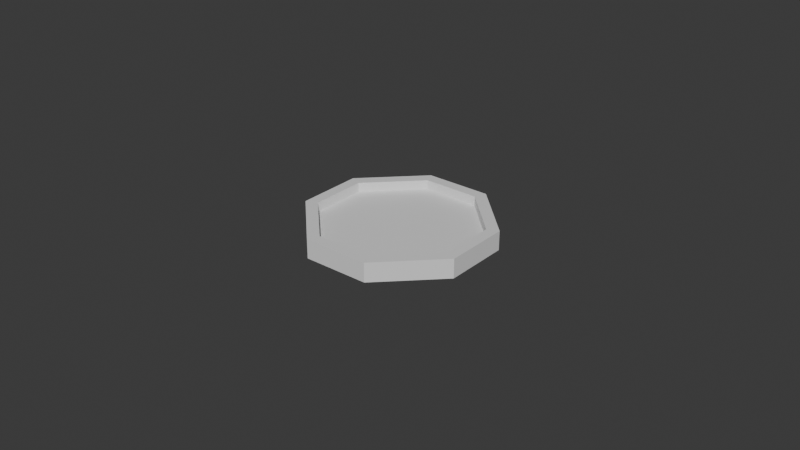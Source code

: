 # Source: SM_Monocle_01.blend  (saved by Blender 4.4.32; exported with 4.5.12 LTS)
import bpy
from mathutils import Matrix  # noqa: F401  (used for matrix-valued properties, if any)

bpy.ops.wm.read_factory_settings(use_empty=True)
scene = bpy.context.scene
scene.name = 'Scene'

# ---- collections
col_collection = bpy.data.collections.new('Collection'); scene.collection.children.link(col_collection)

# ---- materials (node trees are filled in below, after node groups)
mat_glass = bpy.data.materials.new('glass')
mat_frame = bpy.data.materials.new('frame')
mat_wood = bpy.data.materials.new('wood')

# ---- material node trees
mat_glass.use_nodes = True; mat_glass.node_tree.nodes.clear()
_N = mat_glass.node_tree.nodes; _L = mat_glass.node_tree.links
n0 = _N.new('ShaderNodeBsdfPrincipled'); n0.name = 'Principled BSDF'; n0.location = (10, 300)
n1 = _N.new('ShaderNodeOutputMaterial'); n1.name = 'Material Output'; n1.location = (300, 300)
_L.new(n0.outputs[0], n1.inputs[0])
n1.is_active_output = True
mat_frame.use_nodes = True; mat_frame.node_tree.nodes.clear()
_N = mat_frame.node_tree.nodes; _L = mat_frame.node_tree.links
n0 = _N.new('ShaderNodeBsdfPrincipled'); n0.name = 'Principled BSDF'; n0.location = (10, 300)
n1 = _N.new('ShaderNodeOutputMaterial'); n1.name = 'Material Output'; n1.location = (300, 300)
_L.new(n0.outputs[0], n1.inputs[0])
n1.is_active_output = True
mat_wood.use_nodes = True; mat_wood.node_tree.nodes.clear()
_N = mat_wood.node_tree.nodes; _L = mat_wood.node_tree.links
n0 = _N.new('ShaderNodeBsdfPrincipled'); n0.name = 'Principled BSDF'; n0.location = (10, 300)
n1 = _N.new('ShaderNodeOutputMaterial'); n1.name = 'Material Output'; n1.location = (300, 300)
_L.new(n0.outputs[0], n1.inputs[0])
n1.is_active_output = True

# ---- world
world_world = bpy.data.worlds.new('World'); scene.world = world_world
world_world.use_nodes = True; world_world.node_tree.nodes.clear()
_N = world_world.node_tree.nodes; _L = world_world.node_tree.links
n0 = _N.new('ShaderNodeOutputWorld'); n0.name = 'World Output'; n0.location = (300, 300)
n1 = _N.new('ShaderNodeBackground'); n1.name = 'Background'; n1.location = (10, 300)
n1.inputs[0].default_value = (0.05088, 0.05088, 0.05088, 1.0)
_L.new(n1.outputs[0], n0.inputs[0])
n0.is_active_output = True
world_world.color = (0.05088, 0.05088, 0.05088)
world_world.sun_shadow_jitter_overblur = 0.0

# ---- meshes
me_plane_002 = bpy.data.meshes.new('Plane.002')
me_plane_002.from_pydata([(-0.3263, -0.8705, 0.1907), (-0.8705, -0.3263, 0.1907), (0.8705, -0.3263, 0.1907), (0.3263, -0.8705, 0.1907), (-0.8705, 0.3263, 0.1907), (-0.3263, 0.8705, 0.1907), (0.3263, 0.8705, 0.1907), (0.8705, 0.3263, 0.1907), (-0.38, 1.0, -0.02861), (-1.0, 0.38, -0.02861), (-1.0, -0.38, -0.02861), (-0.38, -1.0, -0.02861), (0.38, -1.0, -0.02861), (1.0, -0.38, -0.02861), (1.0, 0.38, -0.02861), (0.38, 1.0, -0.02861), (-1.0, 0.38, -0.02861), (-0.8705, -0.3263, -0.02861), (-0.8705, 0.3263, -0.02861), (-0.3263, 0.8705, -0.02861), (-1.0, -0.38, 0.1907), (-0.38, -1.0, 0.1907), (-1.0, 0.38, 0.1907), (1.0, 0.38, 0.1907), (0.38, 1.0, 0.1907), (0.38, -1.0, 0.1907), (1.0, -0.38, 0.1907), (-1.0, 0.38, -0.02861), (-0.8705, -0.3263, 0.07897), (-0.3263, -0.8705, 0.07897), (-0.3263, 0.8705, 0.07897), (-0.8705, 0.3263, 0.07897), (0.8705, 0.3263, 0.07897), (0.3263, 0.8705, 0.07897), (0.3263, -0.8705, 0.07897), (0.8705, -0.3263, 0.07897), (-0.3263, -0.8705, 0.08315), (-0.8705, -0.3263, 0.08315), (-0.8705, 0.3263, 0.08315), (-0.3263, 0.8705, 0.08315), (0.3263, 0.8705, 0.08315), (0.8705, 0.3263, 0.08315), (0.8705, -0.3263, 0.08315), (0.3263, -0.8705, 0.08315), (-1.0, 0.38, -0.02861), (-0.38, 1.0, 0.1907), (-1.0, 0.38, -0.02861), (-0.3263, -0.8705, -0.02861), (0.3263, 0.8705, -0.02861), (0.8705, 0.3263, -0.02861), (0.8705, -0.3263, -0.02861), (0.3263, -0.8705, -0.02861), (-0.8705, -0.3263, 0.07897), (-0.3263, -0.8705, 0.07897), (-0.3263, 0.8705, 0.07897), (-0.8705, 0.3263, 0.07897), (0.8705, 0.3263, 0.07897), (0.3263, 0.8705, 0.07897), (0.3263, -0.8705, 0.07897), (0.8705, -0.3263, 0.07897), (-0.3263, -0.8705, 0.08315), (-0.8705, -0.3263, 0.08315), (0.3263, 0.8705, 0.08315), (0.8705, 0.3263, 0.08315), (0.8705, -0.3263, 0.08315), (0.3263, -0.8705, 0.08315), (-0.3263, 0.8705, 0.08315), (-0.9996, 8.998e-11, 0.1624), (-0.9996, 8.998e-11, 0.1624)], [(67, 68)], [(21, 11, 12, 25), (6, 33, 32, 7), (9, 16, 10), (26, 13, 14, 23), (42, 64, 65, 43), (21, 20, 10, 11), (40, 62, 63, 41), (26, 25, 12, 13), (9, 44, 8), (16, 27, 10), (8, 16, 9), (19, 39, 38, 18), (8, 27, 16), (1, 20, 21, 0), (27, 46, 10), (7, 23, 24, 6), (3, 25, 26, 2), (4, 22, 20, 1), (0, 21, 25, 3), (10, 44, 9), (2, 26, 23, 7), (36, 60, 61, 37), (32, 56, 59, 35), (8, 46, 27), (37, 38, 39, 40, 41, 42, 43, 36), (30, 54, 57, 33), (2, 35, 34, 3), (1, 28, 31, 4), (18, 38, 37, 17), (3, 34, 29, 0), (34, 58, 53, 29), (5, 30, 33, 6), (28, 52, 55, 31), (7, 32, 35, 2), (0, 29, 28, 1), (19, 66, 39), (4, 31, 30, 5), (24, 15, 8, 45), (8, 44, 22, 45), (14, 15, 24, 23), (22, 44, 10, 20), (5, 45, 22, 4), (6, 24, 45, 5), (47, 11, 10, 17), (18, 46, 8, 19), (48, 15, 14, 49), (50, 13, 12, 51), (17, 10, 46, 18), (51, 12, 11, 47), (49, 14, 13, 50), (19, 8, 15, 48), (53, 58, 59, 56, 57, 54, 55, 52), (49, 63, 62, 48), (51, 65, 64, 50), (47, 60, 65, 51), (50, 64, 63, 49), (48, 62, 66, 19), (17, 61, 60, 47), (43, 65, 60, 36), (29, 53, 52, 28), (41, 63, 64, 42), (31, 55, 54, 30), (37, 61, 17), (39, 66, 62, 40), (33, 57, 56, 32), (35, 59, 58, 34)])
me_plane_002.polygons.foreach_set('material_index', [1, 1, 1, 1, 1, 1, 1, 1, 1, 1, 1, 1, 1, 1, 1, 1, 1, 1, 1, 1, 1, 1, 1, 1, 0, 1, 1, 1, 1, 1, 1, 1, 1, 1, 1, 1, 1, 1, 1, 1, 1, 1, 1, 1, 1, 1, 1, 1, 1, 1, 1, 0, 1, 1, 1, 1, 1, 1, 1, 1, 1, 1, 1, 1, 1, 1])
_uv = me_plane_002.uv_layers.new(name='UVMap')
_uv.uv.foreach_set('vector', [0.31, 0.0, 0.31, 0.0, 0.69, 0.0, 0.69, 0.0, 0.6632, 0.9352, 0.6632, 0.9352, 0.9352, 0.6632, 0.9352, 0.6632, 0.0, 0.69, 0.0, 0.69, 0.0, 0.31, 1.0, 0.31, 1.0, 0.31, 1.0, 0.69, 1.0, 0.69, 0.9352, 0.3368, 0.9352, 0.3368, 0.6632, 0.06477, 0.6632, 0.06477, 0.31, 0.0, 0.0, 0.31, 0.0, 0.31, 0.31, 0.0, 0.6632, 0.9352, 0.6632, 0.9352, 0.9352, 0.6632, 0.9352, 0.6632, 1.0, 0.31, 0.69, 0.0, 0.69, 0.0, 1.0, 0.31, 0.0, 0.69, 0.0, 0.69, 0.31, 1.0, 0.0, 0.69, 0.0, 0.69, 0.0, 0.31, 0.31, 1.0, 0.0, 0.69, 0.0, 0.69, 0.3368, 0.9352, 0.3368, 0.9352, 0.06477, 0.6632, 0.06477, 0.6632, 0.31, 1.0, 0.0, 0.69, 0.0, 0.69, 0.06477, 0.3368, 0.0, 0.31, 0.31, 0.0, 0.3368, 0.06477, 0.0, 0.69, 0.0, 0.69, 0.0, 0.31, 0.9352, 0.6632, 1.0, 0.69, 0.69, 1.0, 0.6632, 0.9352, 0.6632, 0.06477, 0.69, 0.0, 1.0, 0.31, 0.9352, 0.3368, 0.06477, 0.6632, 0.0, 0.69, 0.0, 0.31, 0.06477, 0.3368, 0.3368, 0.06477, 0.31, 0.0, 0.69, 0.0, 0.6632, 0.06477, 0.0, 0.31, 0.0, 0.69, 0.0, 0.69, 0.9352, 0.3368, 1.0, 0.31, 1.0, 0.69, 0.9352, 0.6632, 0.3368, 0.06477, 0.3368, 0.06477, 0.06477, 0.3368, 0.06477, 0.3368, 0.9352, 0.6632, 0.9352, 0.6632, 0.9352, 0.3368, 0.9352, 0.3368, 0.31, 1.0, 0.0, 0.69, 0.0, 0.69, 0.06477, 0.3368, 0.06477, 0.6632, 0.3368, 0.9352, 0.6632, 0.9352, 0.9352, 0.6632, 0.9352, 0.3368, 0.6632, 0.06477, 0.3368, 0.06477, 0.3368, 0.9352, 0.3368, 0.9352, 0.6632, 0.9352, 0.6632, 0.9352, 0.9352, 0.3368, 0.9352, 0.3368, 0.6632, 0.06477, 0.6632, 0.06477, 0.06477, 0.3368, 0.06477, 0.3368, 0.06477, 0.6632, 0.06477, 0.6632, 0.06477, 0.6632, 0.06477, 0.6632, 0.06477, 0.3368, 0.06477, 0.3368, 0.6632, 0.06477, 0.6632, 0.06477, 0.3368, 0.06477, 0.3368, 0.06477, 0.6632, 0.06477, 0.6632, 0.06477, 0.3368, 0.06477, 0.3368, 0.06477, 0.3368, 0.9352, 0.3368, 0.9352, 0.6632, 0.9352, 0.6632, 0.9352, 0.06477, 0.3368, 0.06477, 0.3368, 0.06477, 0.6632, 0.06477, 0.6632, 0.9352, 0.6632, 0.9352, 0.6632, 0.9352, 0.3368, 0.9352, 0.3368, 0.3368, 0.06477, 0.3368, 0.06477, 0.06477, 0.3368, 0.06477, 0.3368, 0.3368, 0.9352, 0.3368, 0.9352, 0.3368, 0.9352, 0.06477, 0.6632, 0.06477, 0.6632, 0.3368, 0.9352, 0.3368, 0.9352, 0.69, 1.0, 0.69, 1.0, 0.31, 1.0, 0.31, 1.0, 0.31, 1.0, 0.0, 0.69, 0.0, 0.69, 0.31, 1.0, 1.0, 0.69, 0.69, 1.0, 0.69, 1.0, 1.0, 0.69, 0.0, 0.69, 0.0, 0.69, 0.0, 0.31, 0.0, 0.31, 0.3368, 0.9352, 0.31, 1.0, 0.0, 0.69, 0.06477, 0.6632, 0.6632, 0.9352, 0.69, 1.0, 0.31, 1.0, 0.3368, 0.9352, 0.3368, 0.06477, 0.31, 0.0, 0.0, 0.31, 0.06477, 0.3368, 0.06477, 0.6632, 0.0, 0.69, 0.31, 1.0, 0.3368, 0.9352, 0.6632, 0.9352, 0.69, 1.0, 1.0, 0.69, 0.9352, 0.6632, 0.9352, 0.3368, 1.0, 0.31, 0.69, 0.0, 0.6632, 0.06477, 0.06477, 0.3368, 0.0, 0.31, 0.0, 0.69, 0.06477, 0.6632, 0.6632, 0.06477, 0.69, 0.0, 0.31, 0.0, 0.3368, 0.06477, 0.9352, 0.6632, 1.0, 0.69, 1.0, 0.31, 0.9352, 0.3368, 0.3368, 0.9352, 0.31, 1.0, 0.69, 1.0, 0.6632, 0.9352, 0.3368, 0.06477, 0.6632, 0.06477, 0.9352, 0.3368, 0.9352, 0.6632, 0.6632, 0.9352, 0.3368, 0.9352, 0.06477, 0.6632, 0.06477, 0.3368, 0.9352, 0.6632, 0.9352, 0.6632, 0.6632, 0.9352, 0.6632, 0.9352, 0.6632, 0.06477, 0.6632, 0.06477, 0.9352, 0.3368, 0.9352, 0.3368, 0.3368, 0.06477, 0.3368, 0.06477, 0.6632, 0.06477, 0.6632, 0.06477, 0.9352, 0.3368, 0.9352, 0.3368, 0.9352, 0.6632, 0.9352, 0.6632, 0.6632, 0.9352, 0.6632, 0.9352, 0.3368, 0.9352, 0.3368, 0.9352, 0.06477, 0.3368, 0.06477, 0.3368, 0.3368, 0.06477, 0.3368, 0.06477, 0.6632, 0.06477, 0.6632, 0.06477, 0.3368, 0.06477, 0.3368, 0.06477, 0.3368, 0.06477, 0.3368, 0.06477, 0.06477, 0.3368, 0.06477, 0.3368, 0.9352, 0.6632, 0.9352, 0.6632, 0.9352, 0.3368, 0.9352, 0.3368, 0.06477, 0.6632, 0.06477, 0.6632, 0.3368, 0.9352, 0.3368, 0.9352, 0.06477, 0.3368, 0.06477, 0.3368, 0.06477, 0.3368, 0.3368, 0.9352, 0.3368, 0.9352, 0.6632, 0.9352, 0.6632, 0.9352, 0.6632, 0.9352, 0.6632, 0.9352, 0.9352, 0.6632, 0.9352, 0.6632, 0.9352, 0.3368, 0.9352, 0.3368, 0.6632, 0.06477, 0.6632, 0.06477])
me_plane_002.materials.append(mat_glass)
me_plane_002.materials.append(mat_frame)
me_plane_002.materials.append(mat_wood)
me_plane_002.update()

# ---- objects
ob_plane = bpy.data.objects.new('Plane', me_plane_002)

# ---- transforms, parenting, visibility, modifiers, constraints
ob_plane.location = (0.0, 0.0, 0.0)
ob_plane.scale = (0.0279, 0.0279, 0.0279)

# ---- collection membership
col_collection.objects.link(ob_plane)

# ---- scene / render settings (as saved in the file)
scene.frame_start = 1; scene.frame_end = 250; scene.frame_set(2)
scene.render.engine = 'BLENDER_EEVEE_NEXT'
bpy.context.view_layer.update()

# ---- added for rendering (the .blend has no active camera and no usable light): camera, sun
cam_auto = bpy.data.cameras.new('AutoCamera')
cam_auto.lens = 50.0
cam_auto.sensor_width = 36.0
cam_auto.clip_end = 1000.0
ob_auto_camera = bpy.data.objects.new('AutoCamera', cam_auto)
scene.collection.objects.link(ob_auto_camera)
ob_auto_camera.location = (0.185045, -0.222054, 0.150297)
ob_auto_camera.rotation_euler = (1.09748, -7.21219e-08, 0.694738)
scene.camera = ob_auto_camera
light_auto_sun = bpy.data.lights.new('AutoSun', 'SUN')
light_auto_sun.energy = 3.0
light_auto_sun.angle = 0.0523599
ob_auto_sun = bpy.data.objects.new('AutoSun', light_auto_sun)
scene.collection.objects.link(ob_auto_sun)
ob_auto_sun.rotation_euler = (0.872665, 0.174533, 0.523599)
bpy.context.view_layer.update()
